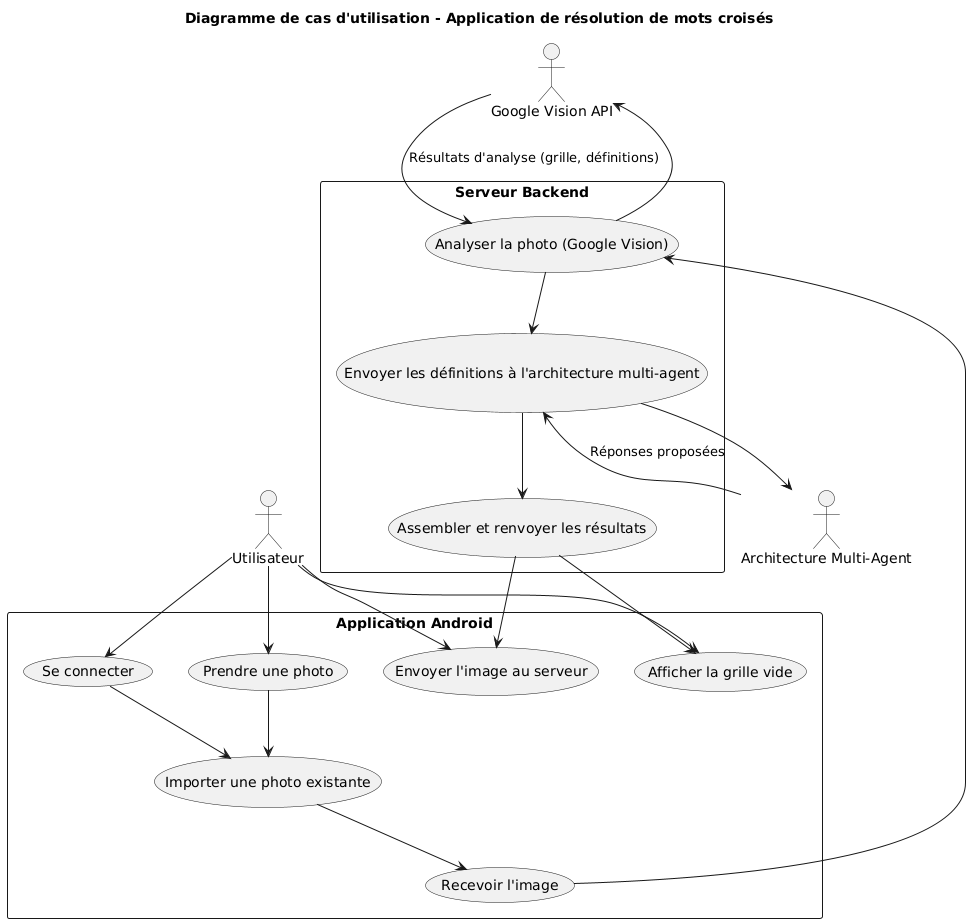

The diagram above was rendered by PlantUML. Its source (embedded in the PNG):
@startuml
title Diagramme de cas d'utilisation - Application de résolution de mots croisés

actor "Utilisateur" as U
actor "Google Vision API" as GV
actor "Architecture Multi-Agent" as MA

rectangle "Application Android" as App {
    usecase "Se connecter" as UC1
    usecase "Prendre une photo" as UC2
    usecase "Importer une photo existante" as UC3
    usecase "Envoyer l'image au serveur" as UC4
    usecase "Afficher la grille vide" as UC5
    usecase "Afficher les solutions" as UC6
}

rectangle "Serveur Backend" as S {
    usecase "Recevoir l'image" as UC6
    usecase "Analyser la photo (Google Vision)" as UC7
    usecase "Envoyer les définitions à l'architecture multi-agent" as UC8
    usecase "Assembler et renvoyer les résultats" as UC9
}

U --> UC1
U --> UC2
UC1 --> UC3
UC2 --> UC3
UC3 --> UC6
UC6 --> UC7
UC7 --> GV
GV --> UC7 : "Résultats d'analyse (grille, définitions)"
UC7 --> UC8
UC8 --> MA
MA --> UC8 : "Réponses proposées"
UC8 --> UC9
UC9 --> UC5
UC9 --> UC4
U --> UC4
U --> UC5
@enduml